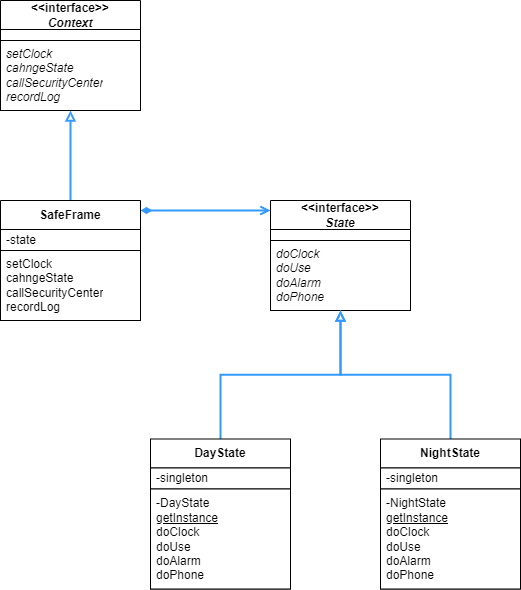

The diagram above was exported from draw.io. Its source (the exported page's mxGraphModel, read from the mxfile embedded in the PNG):
<mxGraphModel dx="1434" dy="738" grid="1" gridSize="10" guides="1" tooltips="1" connect="1" arrows="1" fold="1" page="1" pageScale="1" pageWidth="827" pageHeight="1169" math="0" shadow="0">
  <root>
    <mxCell id="0" />
    <mxCell id="1" parent="0" />
    <mxCell id="ZhNnuJH0KjdZAaNC8lZD-1" value="&amp;lt;&amp;lt;interface&amp;gt;&amp;gt;&lt;div&gt;&lt;i&gt;State&lt;/i&gt;&lt;/div&gt;" style="swimlane;fontStyle=1;align=center;verticalAlign=middle;childLayout=stackLayout;horizontal=1;startSize=29;horizontalStack=0;resizeParent=1;resizeParentMax=0;resizeLast=0;collapsible=0;marginBottom=0;html=1;whiteSpace=wrap;" vertex="1" parent="1">
      <mxGeometry x="424" y="300" width="140" height="110" as="geometry" />
    </mxCell>
    <mxCell id="ZhNnuJH0KjdZAaNC8lZD-2" value="" style="text;html=1;strokeColor=default;fillColor=default;align=left;verticalAlign=middle;spacingLeft=4;spacingRight=4;overflow=hidden;rotatable=0;points=[[0,0.5],[1,0.5]];portConstraint=eastwest;whiteSpace=wrap;" vertex="1" parent="ZhNnuJH0KjdZAaNC8lZD-1">
      <mxGeometry y="29" width="140" height="11" as="geometry" />
    </mxCell>
    <mxCell id="ZhNnuJH0KjdZAaNC8lZD-3" value="&lt;i&gt;doClock&lt;/i&gt;&lt;div&gt;&lt;i&gt;doUse&lt;/i&gt;&lt;/div&gt;&lt;div&gt;&lt;i&gt;doAlarm&lt;/i&gt;&lt;/div&gt;&lt;div&gt;&lt;i&gt;doPhone&lt;/i&gt;&lt;/div&gt;" style="text;html=1;strokeColor=default;fillColor=default;align=left;verticalAlign=middle;spacingLeft=4;spacingRight=4;overflow=hidden;rotatable=0;points=[[0,0.5],[1,0.5]];portConstraint=eastwest;whiteSpace=wrap;" vertex="1" parent="ZhNnuJH0KjdZAaNC8lZD-1">
      <mxGeometry y="40" width="140" height="70" as="geometry" />
    </mxCell>
    <mxCell id="ZhNnuJH0KjdZAaNC8lZD-4" style="edgeStyle=orthogonalEdgeStyle;rounded=0;orthogonalLoop=1;jettySize=auto;html=1;entryX=0.5;entryY=1;entryDx=0;entryDy=0;strokeColor=#3399FF;strokeWidth=2;endArrow=block;endFill=0;" edge="1" parent="1" source="ZhNnuJH0KjdZAaNC8lZD-5" target="ZhNnuJH0KjdZAaNC8lZD-1">
      <mxGeometry relative="1" as="geometry" />
    </mxCell>
    <mxCell id="ZhNnuJH0KjdZAaNC8lZD-5" value="DayState" style="swimlane;fontStyle=1;align=center;verticalAlign=middle;childLayout=stackLayout;horizontal=1;startSize=29;horizontalStack=0;resizeParent=1;resizeParentMax=0;resizeLast=0;collapsible=0;marginBottom=0;html=1;whiteSpace=wrap;" vertex="1" parent="1">
      <mxGeometry x="304" y="538.5" width="140" height="150" as="geometry" />
    </mxCell>
    <mxCell id="ZhNnuJH0KjdZAaNC8lZD-6" value="-singleton" style="text;html=1;strokeColor=default;fillColor=default;align=left;verticalAlign=middle;spacingLeft=4;spacingRight=4;overflow=hidden;rotatable=0;points=[[0,0.5],[1,0.5]];portConstraint=eastwest;whiteSpace=wrap;" vertex="1" parent="ZhNnuJH0KjdZAaNC8lZD-5">
      <mxGeometry y="29" width="140" height="21" as="geometry" />
    </mxCell>
    <mxCell id="ZhNnuJH0KjdZAaNC8lZD-7" value="-DayState&lt;div&gt;&lt;u&gt;getInstance&lt;/u&gt;&lt;/div&gt;&lt;div&gt;doClock&lt;/div&gt;&lt;div&gt;doUse&lt;/div&gt;&lt;div&gt;doAlarm&lt;/div&gt;&lt;div&gt;doPhone&lt;/div&gt;" style="text;html=1;strokeColor=default;fillColor=default;align=left;verticalAlign=middle;spacingLeft=4;spacingRight=4;overflow=hidden;rotatable=0;points=[[0,0.5],[1,0.5]];portConstraint=eastwest;whiteSpace=wrap;" vertex="1" parent="ZhNnuJH0KjdZAaNC8lZD-5">
      <mxGeometry y="50" width="140" height="100" as="geometry" />
    </mxCell>
    <mxCell id="ZhNnuJH0KjdZAaNC8lZD-8" style="edgeStyle=orthogonalEdgeStyle;rounded=0;orthogonalLoop=1;jettySize=auto;html=1;entryX=0.5;entryY=1;entryDx=0;entryDy=0;strokeWidth=2;strokeColor=#3399FF;endArrow=block;endFill=0;" edge="1" parent="1" source="ZhNnuJH0KjdZAaNC8lZD-9" target="ZhNnuJH0KjdZAaNC8lZD-1">
      <mxGeometry relative="1" as="geometry" />
    </mxCell>
    <mxCell id="ZhNnuJH0KjdZAaNC8lZD-9" value="NightState" style="swimlane;fontStyle=1;align=center;verticalAlign=middle;childLayout=stackLayout;horizontal=1;startSize=29;horizontalStack=0;resizeParent=1;resizeParentMax=0;resizeLast=0;collapsible=0;marginBottom=0;html=1;whiteSpace=wrap;" vertex="1" parent="1">
      <mxGeometry x="534" y="538.5" width="140" height="150" as="geometry" />
    </mxCell>
    <mxCell id="ZhNnuJH0KjdZAaNC8lZD-10" value="-singleton" style="text;html=1;strokeColor=default;fillColor=default;align=left;verticalAlign=middle;spacingLeft=4;spacingRight=4;overflow=hidden;rotatable=0;points=[[0,0.5],[1,0.5]];portConstraint=eastwest;whiteSpace=wrap;" vertex="1" parent="ZhNnuJH0KjdZAaNC8lZD-9">
      <mxGeometry y="29" width="140" height="21" as="geometry" />
    </mxCell>
    <mxCell id="ZhNnuJH0KjdZAaNC8lZD-11" value="-NightState&lt;div&gt;&lt;u&gt;getInstance&lt;/u&gt;&lt;/div&gt;&lt;div&gt;doClock&lt;/div&gt;&lt;div&gt;doUse&lt;/div&gt;&lt;div&gt;doAlarm&lt;/div&gt;&lt;div&gt;doPhone&lt;/div&gt;" style="text;html=1;strokeColor=default;fillColor=default;align=left;verticalAlign=middle;spacingLeft=4;spacingRight=4;overflow=hidden;rotatable=0;points=[[0,0.5],[1,0.5]];portConstraint=eastwest;whiteSpace=wrap;" vertex="1" parent="ZhNnuJH0KjdZAaNC8lZD-9">
      <mxGeometry y="50" width="140" height="100" as="geometry" />
    </mxCell>
    <mxCell id="ZhNnuJH0KjdZAaNC8lZD-18" style="edgeStyle=orthogonalEdgeStyle;rounded=0;orthogonalLoop=1;jettySize=auto;html=1;strokeWidth=2;strokeColor=#3399FF;endArrow=block;endFill=0;" edge="1" parent="1" source="ZhNnuJH0KjdZAaNC8lZD-12" target="ZhNnuJH0KjdZAaNC8lZD-15">
      <mxGeometry relative="1" as="geometry" />
    </mxCell>
    <mxCell id="ZhNnuJH0KjdZAaNC8lZD-19" style="edgeStyle=orthogonalEdgeStyle;rounded=0;orthogonalLoop=1;jettySize=auto;html=1;strokeWidth=2;strokeColor=#3399FF;startArrow=diamondThin;startFill=1;endArrow=open;endFill=0;" edge="1" parent="1" source="ZhNnuJH0KjdZAaNC8lZD-12" target="ZhNnuJH0KjdZAaNC8lZD-1">
      <mxGeometry relative="1" as="geometry">
        <Array as="points">
          <mxPoint x="380" y="310" />
          <mxPoint x="380" y="310" />
        </Array>
      </mxGeometry>
    </mxCell>
    <mxCell id="ZhNnuJH0KjdZAaNC8lZD-12" value="SafeFrame" style="swimlane;fontStyle=1;align=center;verticalAlign=middle;childLayout=stackLayout;horizontal=1;startSize=29;horizontalStack=0;resizeParent=1;resizeParentMax=0;resizeLast=0;collapsible=0;marginBottom=0;html=1;whiteSpace=wrap;" vertex="1" parent="1">
      <mxGeometry x="154" y="300" width="140" height="120" as="geometry" />
    </mxCell>
    <mxCell id="ZhNnuJH0KjdZAaNC8lZD-13" value="-state" style="text;html=1;strokeColor=default;fillColor=default;align=left;verticalAlign=middle;spacingLeft=4;spacingRight=4;overflow=hidden;rotatable=0;points=[[0,0.5],[1,0.5]];portConstraint=eastwest;whiteSpace=wrap;" vertex="1" parent="ZhNnuJH0KjdZAaNC8lZD-12">
      <mxGeometry y="29" width="140" height="21" as="geometry" />
    </mxCell>
    <mxCell id="ZhNnuJH0KjdZAaNC8lZD-14" value="setClock&lt;div&gt;cahngeState&lt;/div&gt;&lt;div&gt;callSecurityCenter&lt;/div&gt;&lt;div&gt;recordLog&lt;/div&gt;" style="text;html=1;strokeColor=default;fillColor=default;align=left;verticalAlign=middle;spacingLeft=4;spacingRight=4;overflow=hidden;rotatable=0;points=[[0,0.5],[1,0.5]];portConstraint=eastwest;whiteSpace=wrap;" vertex="1" parent="ZhNnuJH0KjdZAaNC8lZD-12">
      <mxGeometry y="50" width="140" height="70" as="geometry" />
    </mxCell>
    <mxCell id="ZhNnuJH0KjdZAaNC8lZD-15" value="&amp;lt;&amp;lt;interface&amp;gt;&amp;gt;&lt;div&gt;&lt;i&gt;Context&lt;/i&gt;&lt;/div&gt;" style="swimlane;fontStyle=1;align=center;verticalAlign=middle;childLayout=stackLayout;horizontal=1;startSize=29;horizontalStack=0;resizeParent=1;resizeParentMax=0;resizeLast=0;collapsible=0;marginBottom=0;html=1;whiteSpace=wrap;" vertex="1" parent="1">
      <mxGeometry x="154" y="100" width="140" height="110" as="geometry" />
    </mxCell>
    <mxCell id="ZhNnuJH0KjdZAaNC8lZD-16" value="" style="text;html=1;strokeColor=default;fillColor=default;align=left;verticalAlign=middle;spacingLeft=4;spacingRight=4;overflow=hidden;rotatable=0;points=[[0,0.5],[1,0.5]];portConstraint=eastwest;whiteSpace=wrap;" vertex="1" parent="ZhNnuJH0KjdZAaNC8lZD-15">
      <mxGeometry y="29" width="140" height="11" as="geometry" />
    </mxCell>
    <mxCell id="ZhNnuJH0KjdZAaNC8lZD-17" value="&lt;i&gt;setClock&lt;/i&gt;&lt;div&gt;&lt;i&gt;cahngeState&lt;/i&gt;&lt;/div&gt;&lt;div&gt;&lt;i&gt;callSecurityCenter&lt;/i&gt;&lt;/div&gt;&lt;div&gt;&lt;i&gt;recordLog&lt;/i&gt;&lt;/div&gt;" style="text;html=1;strokeColor=default;fillColor=default;align=left;verticalAlign=middle;spacingLeft=4;spacingRight=4;overflow=hidden;rotatable=0;points=[[0,0.5],[1,0.5]];portConstraint=eastwest;whiteSpace=wrap;" vertex="1" parent="ZhNnuJH0KjdZAaNC8lZD-15">
      <mxGeometry y="40" width="140" height="70" as="geometry" />
    </mxCell>
  </root>
</mxGraphModel>